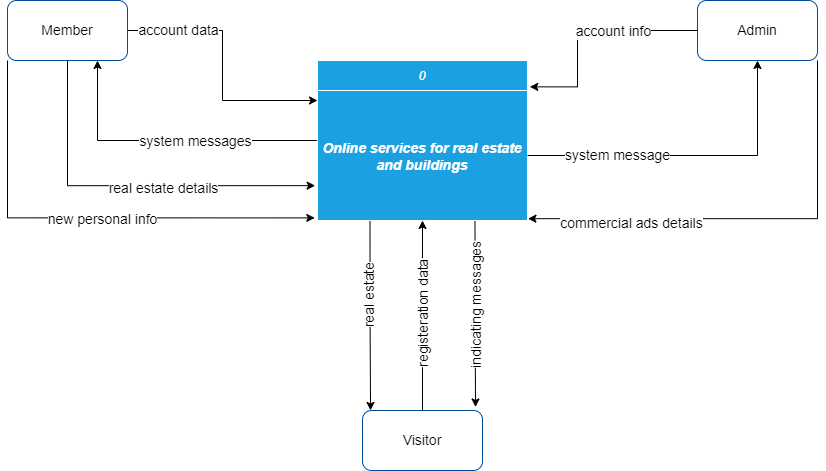

The diagram above was exported from draw.io. Its source (the exported page's mxGraphModel, read from the mxfile embedded in the PNG):
<mxGraphModel dx="944" dy="590" grid="1" gridSize="10" guides="1" tooltips="1" connect="1" arrows="1" fold="1" page="1" pageScale="1" pageWidth="850" pageHeight="1100" math="0" shadow="0">
  <root>
    <mxCell id="0" />
    <mxCell id="1" parent="0" />
    <mxCell id="j5PvwaJx2QuDXM4fO1I6-11" style="edgeStyle=orthogonalEdgeStyle;rounded=0;orthogonalLoop=1;jettySize=auto;html=1;exitX=0;exitY=0.5;exitDx=0;exitDy=0;entryX=0.75;entryY=1;entryDx=0;entryDy=0;fontSize=14;" edge="1" parent="1" source="j5PvwaJx2QuDXM4fO1I6-1" target="j5PvwaJx2QuDXM4fO1I6-6">
      <mxGeometry relative="1" as="geometry" />
    </mxCell>
    <mxCell id="j5PvwaJx2QuDXM4fO1I6-12" value="system messages" style="edgeLabel;html=1;align=center;verticalAlign=middle;resizable=0;points=[];fontSize=14;" vertex="1" connectable="0" parent="j5PvwaJx2QuDXM4fO1I6-11">
      <mxGeometry x="-0.18" y="1" relative="1" as="geometry">
        <mxPoint as="offset" />
      </mxGeometry>
    </mxCell>
    <mxCell id="j5PvwaJx2QuDXM4fO1I6-24" style="edgeStyle=orthogonalEdgeStyle;rounded=0;orthogonalLoop=1;jettySize=auto;html=1;exitX=0.25;exitY=1;exitDx=0;exitDy=0;entryX=0.067;entryY=-0.001;entryDx=0;entryDy=0;entryPerimeter=0;fontSize=14;" edge="1" parent="1" source="j5PvwaJx2QuDXM4fO1I6-1" target="j5PvwaJx2QuDXM4fO1I6-7">
      <mxGeometry relative="1" as="geometry" />
    </mxCell>
    <mxCell id="j5PvwaJx2QuDXM4fO1I6-25" value="real estate" style="edgeLabel;html=1;align=center;verticalAlign=middle;resizable=0;points=[];fontSize=14;rotation=-90;" vertex="1" connectable="0" parent="j5PvwaJx2QuDXM4fO1I6-24">
      <mxGeometry x="-0.2088" y="-1" relative="1" as="geometry">
        <mxPoint as="offset" />
      </mxGeometry>
    </mxCell>
    <mxCell id="j5PvwaJx2QuDXM4fO1I6-26" style="edgeStyle=orthogonalEdgeStyle;rounded=0;orthogonalLoop=1;jettySize=auto;html=1;exitX=0.75;exitY=1;exitDx=0;exitDy=0;entryX=0.942;entryY=-0.059;entryDx=0;entryDy=0;entryPerimeter=0;fontSize=14;" edge="1" parent="1" source="j5PvwaJx2QuDXM4fO1I6-1" target="j5PvwaJx2QuDXM4fO1I6-7">
      <mxGeometry relative="1" as="geometry" />
    </mxCell>
    <mxCell id="j5PvwaJx2QuDXM4fO1I6-27" value="indicating messages" style="edgeLabel;html=1;align=center;verticalAlign=middle;resizable=0;points=[];fontSize=14;rotation=-90;" vertex="1" connectable="0" parent="j5PvwaJx2QuDXM4fO1I6-26">
      <mxGeometry x="-0.2617" y="1" relative="1" as="geometry">
        <mxPoint y="16" as="offset" />
      </mxGeometry>
    </mxCell>
    <mxCell id="j5PvwaJx2QuDXM4fO1I6-1" value="0" style="swimlane;fontStyle=2;childLayout=stackLayout;horizontal=1;startSize=30;horizontalStack=0;resizeParent=1;resizeParentMax=0;resizeLast=0;collapsible=1;marginBottom=0;fillColor=#1ba1e2;fontColor=#ffffff;strokeColor=#FFFFFF;" vertex="1" parent="1">
      <mxGeometry x="340" y="210" width="210" height="160" as="geometry" />
    </mxCell>
    <mxCell id="j5PvwaJx2QuDXM4fO1I6-3" value="Online services for real estate&#10;and buildings" style="text;strokeColor=#FFFFFF;fillColor=#1ba1e2;align=center;verticalAlign=middle;spacingLeft=4;spacingRight=4;overflow=hidden;points=[[0,0.5],[1,0.5]];portConstraint=eastwest;rotatable=0;fontColor=#ffffff;fontSize=14;fontStyle=3" vertex="1" parent="j5PvwaJx2QuDXM4fO1I6-1">
      <mxGeometry y="30" width="210" height="130" as="geometry" />
    </mxCell>
    <mxCell id="j5PvwaJx2QuDXM4fO1I6-9" style="edgeStyle=orthogonalEdgeStyle;rounded=0;orthogonalLoop=1;jettySize=auto;html=1;exitX=1;exitY=0.5;exitDx=0;exitDy=0;entryX=0;entryY=0.25;entryDx=0;entryDy=0;fontSize=14;" edge="1" parent="1" source="j5PvwaJx2QuDXM4fO1I6-6" target="j5PvwaJx2QuDXM4fO1I6-1">
      <mxGeometry relative="1" as="geometry" />
    </mxCell>
    <mxCell id="j5PvwaJx2QuDXM4fO1I6-10" value="account data" style="edgeLabel;html=1;align=center;verticalAlign=middle;resizable=0;points=[];fontSize=14;" vertex="1" connectable="0" parent="j5PvwaJx2QuDXM4fO1I6-9">
      <mxGeometry x="-0.7852" y="2" relative="1" as="geometry">
        <mxPoint x="22" y="2" as="offset" />
      </mxGeometry>
    </mxCell>
    <mxCell id="j5PvwaJx2QuDXM4fO1I6-13" style="edgeStyle=orthogonalEdgeStyle;rounded=0;orthogonalLoop=1;jettySize=auto;html=1;exitX=0.5;exitY=1;exitDx=0;exitDy=0;entryX=-0.011;entryY=0.732;entryDx=0;entryDy=0;entryPerimeter=0;fontSize=14;" edge="1" parent="1" source="j5PvwaJx2QuDXM4fO1I6-6" target="j5PvwaJx2QuDXM4fO1I6-3">
      <mxGeometry relative="1" as="geometry" />
    </mxCell>
    <mxCell id="j5PvwaJx2QuDXM4fO1I6-14" value="real estate details" style="edgeLabel;html=1;align=center;verticalAlign=middle;resizable=0;points=[];fontSize=14;" vertex="1" connectable="0" parent="j5PvwaJx2QuDXM4fO1I6-13">
      <mxGeometry x="0.1859" y="-2" relative="1" as="geometry">
        <mxPoint as="offset" />
      </mxGeometry>
    </mxCell>
    <mxCell id="j5PvwaJx2QuDXM4fO1I6-38" style="edgeStyle=orthogonalEdgeStyle;rounded=0;orthogonalLoop=1;jettySize=auto;html=1;exitX=0;exitY=1;exitDx=0;exitDy=0;entryX=-0.013;entryY=0.98;entryDx=0;entryDy=0;entryPerimeter=0;fontSize=14;" edge="1" parent="1" source="j5PvwaJx2QuDXM4fO1I6-6" target="j5PvwaJx2QuDXM4fO1I6-3">
      <mxGeometry relative="1" as="geometry" />
    </mxCell>
    <mxCell id="j5PvwaJx2QuDXM4fO1I6-39" value="new personal info" style="edgeLabel;html=1;align=center;verticalAlign=middle;resizable=0;points=[];fontSize=14;" vertex="1" connectable="0" parent="j5PvwaJx2QuDXM4fO1I6-38">
      <mxGeometry x="0.0845" y="-1" relative="1" as="geometry">
        <mxPoint as="offset" />
      </mxGeometry>
    </mxCell>
    <mxCell id="j5PvwaJx2QuDXM4fO1I6-6" value="Member" style="rounded=1;whiteSpace=wrap;html=1;fontSize=14;strokeColor=#004C99;" vertex="1" parent="1">
      <mxGeometry x="30" y="150" width="120" height="60" as="geometry" />
    </mxCell>
    <mxCell id="j5PvwaJx2QuDXM4fO1I6-17" style="edgeStyle=orthogonalEdgeStyle;rounded=0;orthogonalLoop=1;jettySize=auto;html=1;exitX=0.5;exitY=0;exitDx=0;exitDy=0;entryX=0.5;entryY=1;entryDx=0;entryDy=0;fontSize=14;" edge="1" parent="1" source="j5PvwaJx2QuDXM4fO1I6-7" target="j5PvwaJx2QuDXM4fO1I6-1">
      <mxGeometry relative="1" as="geometry" />
    </mxCell>
    <mxCell id="j5PvwaJx2QuDXM4fO1I6-18" value="registeration data" style="edgeLabel;html=1;align=center;verticalAlign=middle;resizable=0;points=[];fontSize=14;rotation=-90;" vertex="1" connectable="0" parent="j5PvwaJx2QuDXM4fO1I6-17">
      <mxGeometry x="0.2838" y="1" relative="1" as="geometry">
        <mxPoint x="1" y="25" as="offset" />
      </mxGeometry>
    </mxCell>
    <mxCell id="j5PvwaJx2QuDXM4fO1I6-7" value="Visitor" style="rounded=1;whiteSpace=wrap;html=1;fontSize=14;strokeColor=#004C99;" vertex="1" parent="1">
      <mxGeometry x="385" y="560" width="120" height="60" as="geometry" />
    </mxCell>
    <mxCell id="j5PvwaJx2QuDXM4fO1I6-30" style="edgeStyle=orthogonalEdgeStyle;rounded=0;orthogonalLoop=1;jettySize=auto;html=1;exitX=0;exitY=0.5;exitDx=0;exitDy=0;entryX=1.011;entryY=-0.028;entryDx=0;entryDy=0;entryPerimeter=0;fontSize=14;" edge="1" parent="1" source="j5PvwaJx2QuDXM4fO1I6-8" target="j5PvwaJx2QuDXM4fO1I6-3">
      <mxGeometry relative="1" as="geometry">
        <Array as="points">
          <mxPoint x="600" y="180" />
          <mxPoint x="600" y="236" />
        </Array>
      </mxGeometry>
    </mxCell>
    <mxCell id="j5PvwaJx2QuDXM4fO1I6-31" value="account info" style="edgeLabel;html=1;align=center;verticalAlign=middle;resizable=0;points=[];fontSize=14;" vertex="1" connectable="0" parent="j5PvwaJx2QuDXM4fO1I6-30">
      <mxGeometry x="-0.2467" y="1" relative="1" as="geometry">
        <mxPoint as="offset" />
      </mxGeometry>
    </mxCell>
    <mxCell id="j5PvwaJx2QuDXM4fO1I6-36" style="edgeStyle=orthogonalEdgeStyle;rounded=0;orthogonalLoop=1;jettySize=auto;html=1;exitX=1;exitY=1;exitDx=0;exitDy=0;entryX=1.002;entryY=0.986;entryDx=0;entryDy=0;entryPerimeter=0;fontSize=14;" edge="1" parent="1" source="j5PvwaJx2QuDXM4fO1I6-8" target="j5PvwaJx2QuDXM4fO1I6-3">
      <mxGeometry relative="1" as="geometry" />
    </mxCell>
    <mxCell id="j5PvwaJx2QuDXM4fO1I6-37" value="commercial ads details" style="edgeLabel;html=1;align=center;verticalAlign=middle;resizable=0;points=[];fontSize=14;" vertex="1" connectable="0" parent="j5PvwaJx2QuDXM4fO1I6-36">
      <mxGeometry x="0.5374" y="4" relative="1" as="geometry">
        <mxPoint as="offset" />
      </mxGeometry>
    </mxCell>
    <mxCell id="j5PvwaJx2QuDXM4fO1I6-8" value="Admin" style="rounded=1;whiteSpace=wrap;html=1;fontSize=14;strokeColor=#004C99;" vertex="1" parent="1">
      <mxGeometry x="720" y="150" width="120" height="60" as="geometry" />
    </mxCell>
    <mxCell id="j5PvwaJx2QuDXM4fO1I6-33" style="edgeStyle=orthogonalEdgeStyle;rounded=0;orthogonalLoop=1;jettySize=auto;html=1;exitX=1;exitY=0.5;exitDx=0;exitDy=0;entryX=0.5;entryY=1;entryDx=0;entryDy=0;fontSize=14;" edge="1" parent="1" source="j5PvwaJx2QuDXM4fO1I6-3" target="j5PvwaJx2QuDXM4fO1I6-8">
      <mxGeometry relative="1" as="geometry" />
    </mxCell>
    <mxCell id="j5PvwaJx2QuDXM4fO1I6-34" value="system message" style="edgeLabel;html=1;align=center;verticalAlign=middle;resizable=0;points=[];fontSize=14;" vertex="1" connectable="0" parent="j5PvwaJx2QuDXM4fO1I6-33">
      <mxGeometry x="-0.4437" relative="1" as="geometry">
        <mxPoint as="offset" />
      </mxGeometry>
    </mxCell>
  </root>
</mxGraphModel>